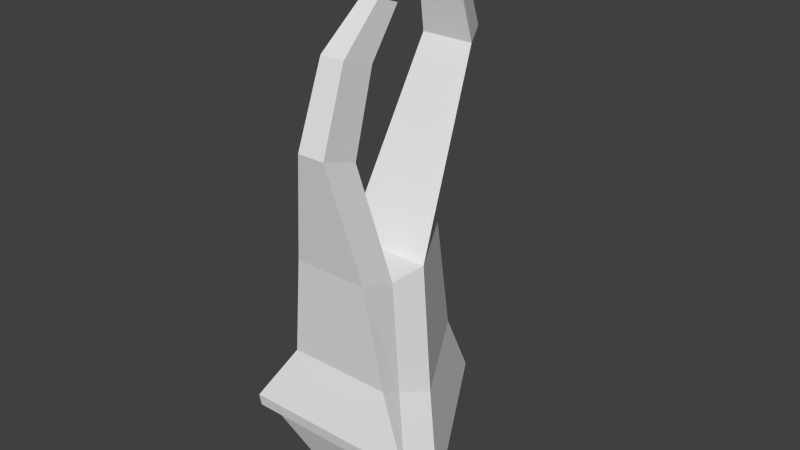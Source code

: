 # Source: godhand.blend  (saved by Blender 2.72.0; exported with 4.5.12 LTS)
import bpy
from mathutils import Matrix  # noqa: F401  (used for matrix-valued properties, if any)

bpy.ops.wm.read_factory_settings(use_empty=True)
scene = bpy.context.scene
scene.name = 'Scene'

# ---- collections
col_collection_1 = bpy.data.collections.new('Collection 1'); scene.collection.children.link(col_collection_1)

# ---- world
world_world = bpy.data.worlds.new('World'); scene.world = world_world
world_world.color = (0.05088, 0.05088, 0.05088)
world_world.use_sun_shadow = False
world_world.sun_shadow_jitter_overblur = 0.0
world_world.cycles.sampling_method = 'MANUAL'
world_world.cycles.sample_map_resolution = 256

# ---- meshes
me_cone = bpy.data.meshes.new('Cone')
me_cone.from_pydata([(-2.187e-05, 1.03, -1.228), (0.866, -0.4697, -1.228), (-2.195e-05, 0.5951, 0.3301), (-0.866, -0.4697, -1.228), (-2.188e-05, 0.7595, -0.6652), (0.5033, -0.1124, -0.6652), (-2.2e-05, 1.052, 1.8), (-0.5034, -0.1124, -0.6652), (0.361, -0.03018, 0.3301), (-2.2e-05, 0.7466, 2.639), (-0.361, -0.03018, 0.3301), (0.2205, 0.6697, 1.8), (0.7405, -0.6948, -1.041), (-0.2205, 0.6697, 1.8), (0.1573, 0.5029, 2.517), (-2.2e-05, 0.5134, 2.699), (-0.1573, 0.5029, 2.517), (-0.7405, -0.6948, -1.041), (0.4304, -0.3892, -0.5598), (-0.4304, -0.3892, -0.5598), (0.3087, -0.3189, 0.2911), (-0.3087, -0.3189, 0.2911), (0.7405, -0.7121, -0.9359), (-0.7405, -0.7121, -0.9359), (0.4304, -0.5733, -0.4548), (-0.4304, -0.5733, -0.4548), (0.3087, -0.6317, 0.3962), (-0.3087, -0.6317, 0.3962), (0.1143, -0.467, 1.223), (-0.1144, -0.467, 1.223), (0.1143, -0.7797, 1.328), (-0.1144, -0.7797, 1.328), (0.1013, -0.2719, 1.863), (-0.1014, -0.2719, 1.863), (0.1013, -0.5491, 1.956), (-0.1014, -0.5491, 1.956), (0.07148, 0.02601, 2.21), (-0.07153, 0.02601, 2.21), (0.07148, -0.1695, 2.276), (-0.07153, -0.1695, 2.276), (-2.188e-05, 0.6487, -1.745), (0.5355, -0.2789, -1.745), (-0.5356, -0.2789, -1.745)], [], [(1, 0, 4, 5), (10, 7, 19, 21), (0, 3, 7, 4), (3, 0, 40, 42), (5, 4, 2, 8), (8, 10, 21, 20), (4, 7, 10, 2), (8, 2, 6, 11), (10, 8, 11, 13), (2, 10, 13, 6), (11, 6, 9, 14), (13, 11, 14, 16), (6, 13, 16, 9), (14, 15, 16), (9, 15, 14), (16, 15, 9), (21, 19, 25, 27), (21, 27, 31, 29), (5, 8, 20, 18), (3, 1, 12, 17), (7, 3, 17, 19), (1, 5, 18, 12), (23, 22, 24, 25), (25, 24, 26, 27), (18, 20, 26, 24), (17, 12, 22, 23), (19, 17, 23, 25), (12, 18, 24, 22), (29, 31, 35, 33), (27, 26, 30, 31), (20, 21, 29, 28), (26, 20, 28, 30), (33, 35, 39, 37), (31, 30, 34, 35), (28, 29, 33, 32), (30, 28, 32, 34), (36, 37, 39, 38), (35, 34, 38, 39), (32, 33, 37, 36), (34, 32, 36, 38), (40, 41, 42), (1, 3, 42, 41), (0, 1, 41, 40)])
me_cone.use_remesh_preserve_volume = False
me_cone.use_remesh_preserve_attributes = False
me_cone.use_mirror_vertex_groups = False
me_cone.update()

# ---- objects
ob_cone = bpy.data.objects.new('Cone', me_cone)

# ---- transforms, parenting, visibility, modifiers, constraints
ob_cone.location = (0.0, 0.0, 0.0)
ob_cone.lineart.crease_threshold = 0.0

# ---- collection membership
col_collection_1.objects.link(ob_cone)

# ---- scene / render settings (as saved in the file)
scene.frame_start = 1; scene.frame_end = 250; scene.frame_set(1)
scene.render.engine = 'BLENDER_EEVEE_NEXT'
scene.render.resolution_percentage = 50
scene.render.dither_intensity = 0.0
scene.cycles.use_denoising = False
scene.cycles.samples = 10
scene.cycles.sampling_pattern = 'TABULATED_SOBOL'
scene.cycles.light_sampling_threshold = 0.0
scene.cycles.use_adaptive_sampling = False
scene.cycles.use_light_tree = False
scene.cycles.blur_glossy = 0.0
scene.cycles.pixel_filter_type = 'GAUSSIAN'
scene.cycles.sample_clamp_indirect = 0.0
scene.view_settings.view_transform = 'Standard'
bpy.context.view_layer.update()

# ---- added for rendering (the .blend has no active camera and no usable light): camera, sun
cam_auto = bpy.data.cameras.new('AutoCamera')
cam_auto.lens = 50.0
cam_auto.sensor_width = 36.0
cam_auto.clip_end = 1000.0
ob_auto_camera = bpy.data.objects.new('AutoCamera', cam_auto)
scene.collection.objects.link(ob_auto_camera)
ob_auto_camera.location = (4.72715, -5.53664, 4.25863)
ob_auto_camera.rotation_euler = (1.09748, -7.21219e-08, 0.694738)
scene.camera = ob_auto_camera
light_auto_sun = bpy.data.lights.new('AutoSun', 'SUN')
light_auto_sun.energy = 3.0
light_auto_sun.angle = 0.0523599
ob_auto_sun = bpy.data.objects.new('AutoSun', light_auto_sun)
scene.collection.objects.link(ob_auto_sun)
ob_auto_sun.rotation_euler = (0.872665, 0.174533, 0.523599)
bpy.context.view_layer.update()
